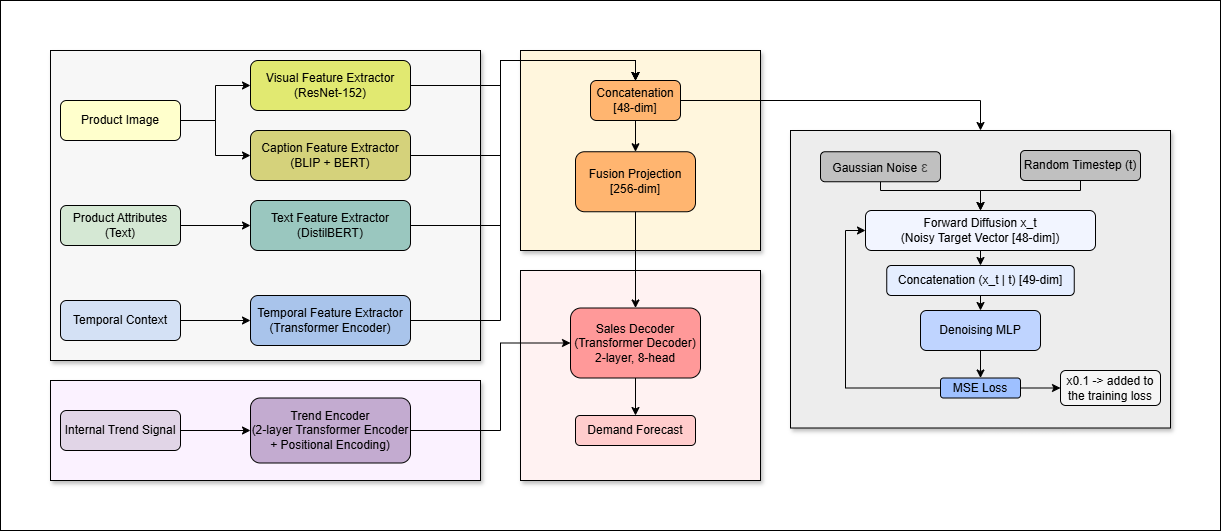

The diagram above was exported from draw.io. Its source (the exported page's mxGraphModel, read from the mxfile embedded in the PNG):
<mxGraphModel dx="2115" dy="1872" grid="1" gridSize="10" guides="1" tooltips="1" connect="1" arrows="1" fold="1" page="1" pageScale="1" pageWidth="827" pageHeight="1169" math="0" shadow="0">
  <root>
    <mxCell id="0" />
    <mxCell id="1" parent="0" />
    <mxCell id="PbkpHALRjyexcazFKrqI-60" parent="1" style="rounded=0;whiteSpace=wrap;html=1;" value="" vertex="1">
      <mxGeometry height="530" width="1220" x="-50" y="-40" as="geometry" />
    </mxCell>
    <mxCell id="PbkpHALRjyexcazFKrqI-59" parent="1" style="rounded=0;whiteSpace=wrap;html=1;fillColor=#FFF2F2;shadow=1;" value="" vertex="1">
      <mxGeometry height="210" width="240" x="470" y="230" as="geometry" />
    </mxCell>
    <mxCell id="PbkpHALRjyexcazFKrqI-58" parent="1" style="rounded=0;whiteSpace=wrap;html=1;fillColor=#FFF6DD;shadow=1;" value="" vertex="1">
      <mxGeometry height="200" width="240" x="470" y="10" as="geometry" />
    </mxCell>
    <mxCell id="PbkpHALRjyexcazFKrqI-57" parent="1" style="rounded=0;whiteSpace=wrap;html=1;fillColor=#FBF2FF;shadow=1;" value="" vertex="1">
      <mxGeometry height="100" width="430" y="340" as="geometry" />
    </mxCell>
    <mxCell id="PbkpHALRjyexcazFKrqI-55" parent="1" style="rounded=0;whiteSpace=wrap;html=1;shadow=1;fillColor=#F7F7F7;" value="" vertex="1">
      <mxGeometry height="310" width="430" y="10" as="geometry" />
    </mxCell>
    <mxCell id="PbkpHALRjyexcazFKrqI-12" edge="1" parent="1" source="PbkpHALRjyexcazFKrqI-1" style="edgeStyle=orthogonalEdgeStyle;rounded=0;orthogonalLoop=1;jettySize=auto;html=1;" target="PbkpHALRjyexcazFKrqI-9" value="">
      <mxGeometry relative="1" as="geometry" />
    </mxCell>
    <mxCell id="PbkpHALRjyexcazFKrqI-13" edge="1" parent="1" source="PbkpHALRjyexcazFKrqI-1" style="edgeStyle=orthogonalEdgeStyle;rounded=0;orthogonalLoop=1;jettySize=auto;html=1;exitX=1;exitY=0.5;exitDx=0;exitDy=0;entryX=0;entryY=0.5;entryDx=0;entryDy=0;" target="PbkpHALRjyexcazFKrqI-8">
      <mxGeometry relative="1" as="geometry" />
    </mxCell>
    <mxCell id="PbkpHALRjyexcazFKrqI-1" parent="1" style="rounded=1;whiteSpace=wrap;html=1;fillColor=#FFFFCC;" value="Product Image" vertex="1">
      <mxGeometry height="40" width="120" x="10" y="60" as="geometry" />
    </mxCell>
    <mxCell id="PbkpHALRjyexcazFKrqI-4" edge="1" parent="1" source="PbkpHALRjyexcazFKrqI-1" style="edgeStyle=orthogonalEdgeStyle;rounded=0;orthogonalLoop=1;jettySize=auto;html=1;exitX=0.5;exitY=1;exitDx=0;exitDy=0;" target="PbkpHALRjyexcazFKrqI-1">
      <mxGeometry relative="1" as="geometry" />
    </mxCell>
    <mxCell id="PbkpHALRjyexcazFKrqI-15" edge="1" parent="1" source="PbkpHALRjyexcazFKrqI-5" style="edgeStyle=orthogonalEdgeStyle;rounded=0;orthogonalLoop=1;jettySize=auto;html=1;exitX=1;exitY=0.5;exitDx=0;exitDy=0;entryX=0;entryY=0.5;entryDx=0;entryDy=0;" target="PbkpHALRjyexcazFKrqI-11">
      <mxGeometry relative="1" as="geometry" />
    </mxCell>
    <mxCell id="PbkpHALRjyexcazFKrqI-5" parent="1" style="rounded=1;whiteSpace=wrap;html=1;fillColor=#D4E1F5;" value="Temporal Context" vertex="1">
      <mxGeometry height="40" width="120" x="10" y="260" as="geometry" />
    </mxCell>
    <mxCell id="PbkpHALRjyexcazFKrqI-14" edge="1" parent="1" source="PbkpHALRjyexcazFKrqI-6" style="edgeStyle=orthogonalEdgeStyle;rounded=0;orthogonalLoop=1;jettySize=auto;html=1;exitX=1;exitY=0.5;exitDx=0;exitDy=0;entryX=0;entryY=0.5;entryDx=0;entryDy=0;" target="PbkpHALRjyexcazFKrqI-10">
      <mxGeometry relative="1" as="geometry" />
    </mxCell>
    <mxCell id="PbkpHALRjyexcazFKrqI-6" parent="1" style="rounded=1;whiteSpace=wrap;html=1;fillColor=#D5E8D4;" value="Product Attributes (Text)" vertex="1">
      <mxGeometry height="40" width="120" x="10" y="165" as="geometry" />
    </mxCell>
    <mxCell id="WO0zkOSxEQosdA28CkOR-33" edge="1" parent="1" source="PbkpHALRjyexcazFKrqI-8" style="edgeStyle=orthogonalEdgeStyle;rounded=0;orthogonalLoop=1;jettySize=auto;html=1;entryX=0.5;entryY=0;entryDx=0;entryDy=0;" target="PbkpHALRjyexcazFKrqI-20">
      <mxGeometry relative="1" as="geometry" />
    </mxCell>
    <mxCell id="PbkpHALRjyexcazFKrqI-8" parent="1" style="rounded=1;whiteSpace=wrap;html=1;fillColor=#D5D27B;" value="Caption Feature Extractor&lt;div&gt;(BLIP + BERT)&lt;/div&gt;" vertex="1">
      <mxGeometry height="50" width="160" x="200" y="90" as="geometry" />
    </mxCell>
    <mxCell id="WO0zkOSxEQosdA28CkOR-36" edge="1" parent="1" source="PbkpHALRjyexcazFKrqI-9" style="edgeStyle=orthogonalEdgeStyle;rounded=0;orthogonalLoop=1;jettySize=auto;html=1;entryX=0.5;entryY=0;entryDx=0;entryDy=0;" target="PbkpHALRjyexcazFKrqI-20">
      <mxGeometry relative="1" as="geometry" />
    </mxCell>
    <mxCell id="PbkpHALRjyexcazFKrqI-9" parent="1" style="rounded=1;whiteSpace=wrap;html=1;fillColor=#E1E971;" value="Visual Feature Extractor&lt;div&gt;(ResNet-152)&lt;/div&gt;" vertex="1">
      <mxGeometry height="50" width="160" x="200" y="20" as="geometry" />
    </mxCell>
    <mxCell id="WO0zkOSxEQosdA28CkOR-34" edge="1" parent="1" source="PbkpHALRjyexcazFKrqI-10" style="edgeStyle=orthogonalEdgeStyle;rounded=0;orthogonalLoop=1;jettySize=auto;html=1;exitX=1;exitY=0.5;exitDx=0;exitDy=0;entryX=0.5;entryY=0;entryDx=0;entryDy=0;" target="PbkpHALRjyexcazFKrqI-20">
      <mxGeometry relative="1" as="geometry" />
    </mxCell>
    <mxCell id="PbkpHALRjyexcazFKrqI-10" parent="1" style="rounded=1;whiteSpace=wrap;html=1;fillColor=#9AC7BF;" value="Text Feature Extractor&lt;div&gt;(DistilBERT)&lt;/div&gt;" vertex="1">
      <mxGeometry height="50" width="160" x="200" y="160" as="geometry" />
    </mxCell>
    <mxCell id="WO0zkOSxEQosdA28CkOR-35" edge="1" parent="1" source="PbkpHALRjyexcazFKrqI-11" style="edgeStyle=orthogonalEdgeStyle;rounded=0;orthogonalLoop=1;jettySize=auto;html=1;exitX=1;exitY=0.5;exitDx=0;exitDy=0;entryX=0.5;entryY=0;entryDx=0;entryDy=0;" target="PbkpHALRjyexcazFKrqI-20">
      <mxGeometry relative="1" as="geometry" />
    </mxCell>
    <mxCell id="PbkpHALRjyexcazFKrqI-11" parent="1" style="rounded=1;whiteSpace=wrap;html=1;fillColor=#A9C4EB;" value="Temporal Feature Extractor&lt;div&gt;(Transformer Encoder)&lt;/div&gt;" vertex="1">
      <mxGeometry height="50" width="160" x="200" y="255" as="geometry" />
    </mxCell>
    <mxCell id="PbkpHALRjyexcazFKrqI-27" edge="1" parent="1" source="PbkpHALRjyexcazFKrqI-20" style="edgeStyle=orthogonalEdgeStyle;rounded=0;orthogonalLoop=1;jettySize=auto;html=1;" target="PbkpHALRjyexcazFKrqI-26" value="">
      <mxGeometry relative="1" as="geometry" />
    </mxCell>
    <mxCell id="WO0zkOSxEQosdA28CkOR-17" edge="1" parent="1" source="PbkpHALRjyexcazFKrqI-20" style="edgeStyle=orthogonalEdgeStyle;rounded=0;orthogonalLoop=1;jettySize=auto;html=1;exitX=1;exitY=0.5;exitDx=0;exitDy=0;entryX=0.5;entryY=0;entryDx=0;entryDy=0;" target="PbkpHALRjyexcazFKrqI-30">
      <mxGeometry relative="1" as="geometry" />
    </mxCell>
    <mxCell id="PbkpHALRjyexcazFKrqI-20" parent="1" style="whiteSpace=wrap;html=1;rounded=1;fillColor=#FFB570;gradientColor=none;" value="Concatenation&lt;div&gt;[48-dim]&lt;/div&gt;" vertex="1">
      <mxGeometry height="40" width="90" x="540" y="40" as="geometry" />
    </mxCell>
    <mxCell id="WO0zkOSxEQosdA28CkOR-13" edge="1" parent="1" source="PbkpHALRjyexcazFKrqI-26" style="edgeStyle=orthogonalEdgeStyle;rounded=0;orthogonalLoop=1;jettySize=auto;html=1;exitX=0.5;exitY=1;exitDx=0;exitDy=0;entryX=0.5;entryY=0;entryDx=0;entryDy=0;" target="PbkpHALRjyexcazFKrqI-28">
      <mxGeometry relative="1" as="geometry" />
    </mxCell>
    <mxCell id="PbkpHALRjyexcazFKrqI-26" parent="1" style="whiteSpace=wrap;html=1;rounded=1;fillColor=#FFB570;" value="Fusion Projection&lt;div&gt;[256-dim]&lt;/div&gt;" vertex="1">
      <mxGeometry height="60" width="120" x="525" y="111.25" as="geometry" />
    </mxCell>
    <mxCell id="PbkpHALRjyexcazFKrqI-38" edge="1" parent="1" source="PbkpHALRjyexcazFKrqI-28" style="edgeStyle=orthogonalEdgeStyle;rounded=0;orthogonalLoop=1;jettySize=auto;html=1;" target="PbkpHALRjyexcazFKrqI-37" value="">
      <mxGeometry relative="1" as="geometry" />
    </mxCell>
    <mxCell id="PbkpHALRjyexcazFKrqI-28" parent="1" style="whiteSpace=wrap;html=1;rounded=1;fillColor=#FF9999;" value="Sales Decoder&lt;div&gt;(Transformer Decoder)&lt;/div&gt;&lt;div&gt;2-layer, 8-head&lt;/div&gt;" vertex="1">
      <mxGeometry height="70" width="130" x="520" y="267.5" as="geometry" />
    </mxCell>
    <mxCell id="PbkpHALRjyexcazFKrqI-30" parent="1" style="whiteSpace=wrap;html=1;rounded=0;fillColor=#EDEDED;shadow=1;" value="" vertex="1">
      <mxGeometry height="297.5" width="380" x="740" y="90" as="geometry" />
    </mxCell>
    <mxCell id="WO0zkOSxEQosdA28CkOR-4" edge="1" parent="1" source="PbkpHALRjyexcazFKrqI-32" style="edgeStyle=orthogonalEdgeStyle;rounded=0;orthogonalLoop=1;jettySize=auto;html=1;" target="PbkpHALRjyexcazFKrqI-35">
      <mxGeometry relative="1" as="geometry" />
    </mxCell>
    <mxCell id="PbkpHALRjyexcazFKrqI-32" parent="1" style="rounded=1;whiteSpace=wrap;html=1;fillColor=#E1D5E7;" value="Internal Trend Signal" vertex="1">
      <mxGeometry height="40" width="120" x="10" y="370" as="geometry" />
    </mxCell>
    <mxCell id="WO0zkOSxEQosdA28CkOR-37" edge="1" parent="1" source="PbkpHALRjyexcazFKrqI-35" style="edgeStyle=orthogonalEdgeStyle;rounded=0;orthogonalLoop=1;jettySize=auto;html=1;exitX=1;exitY=0.5;exitDx=0;exitDy=0;entryX=0;entryY=0.5;entryDx=0;entryDy=0;" target="PbkpHALRjyexcazFKrqI-28">
      <mxGeometry relative="1" as="geometry">
        <Array as="points">
          <mxPoint x="450" y="390" />
          <mxPoint x="450" y="303" />
        </Array>
      </mxGeometry>
    </mxCell>
    <mxCell id="PbkpHALRjyexcazFKrqI-35" parent="1" style="rounded=1;whiteSpace=wrap;html=1;fillColor=#C3ABD0;" value="Trend Encoder&lt;div&gt;(2-layer Transformer Encoder + Positional Encoding)&lt;/div&gt;" vertex="1">
      <mxGeometry height="65" width="160" x="200" y="357.5" as="geometry" />
    </mxCell>
    <mxCell id="PbkpHALRjyexcazFKrqI-37" parent="1" style="whiteSpace=wrap;html=1;rounded=1;fillColor=#FFCCCC;" value="Demand Forecast" vertex="1">
      <mxGeometry height="30" width="120" x="525" y="375" as="geometry" />
    </mxCell>
    <mxCell id="WO0zkOSxEQosdA28CkOR-29" edge="1" parent="1" source="WO0zkOSxEQosdA28CkOR-1" style="edgeStyle=orthogonalEdgeStyle;rounded=0;orthogonalLoop=1;jettySize=auto;html=1;exitX=0.5;exitY=1;exitDx=0;exitDy=0;entryX=0.5;entryY=0;entryDx=0;entryDy=0;" target="WO0zkOSxEQosdA28CkOR-11">
      <mxGeometry relative="1" as="geometry">
        <Array as="points">
          <mxPoint x="830" y="150" />
          <mxPoint x="930" y="150" />
        </Array>
      </mxGeometry>
    </mxCell>
    <mxCell id="WO0zkOSxEQosdA28CkOR-1" parent="1" style="rounded=1;whiteSpace=wrap;html=1;fillColor=#C0C0C0;" value="&lt;div style=&quot;text-align: start;&quot;&gt;&lt;span style=&quot;background-color: transparent; color: light-dark(rgb(0, 0, 0), rgb(255, 255, 255));&quot;&gt;Gaussian Noise&lt;/span&gt;&lt;span style=&quot;background-color: rgb(192, 192, 192);&quot;&gt;&lt;span style=&quot;color: rgb(71, 71, 71); font-family: Arial, sans-serif; font-size: 14px;&quot;&gt;&amp;nbsp;&lt;/span&gt;&lt;span style=&quot;color: rgb(71, 71, 71); font-family: Arial, sans-serif;&quot;&gt;&lt;font style=&quot;font-size: 15px;&quot;&gt;ε&lt;/font&gt;&lt;/span&gt;&lt;/span&gt;&lt;/div&gt;" vertex="1">
      <mxGeometry height="30" width="120" x="770" y="111.25" as="geometry" />
    </mxCell>
    <mxCell id="WO0zkOSxEQosdA28CkOR-30" edge="1" parent="1" source="WO0zkOSxEQosdA28CkOR-7" style="edgeStyle=orthogonalEdgeStyle;rounded=0;orthogonalLoop=1;jettySize=auto;html=1;exitX=0.5;exitY=1;exitDx=0;exitDy=0;">
      <mxGeometry relative="1" as="geometry">
        <Array as="points">
          <mxPoint x="1030" y="150" />
          <mxPoint x="930" y="150" />
        </Array>
        <mxPoint x="930" y="170.00000000000023" as="targetPoint" />
      </mxGeometry>
    </mxCell>
    <mxCell id="WO0zkOSxEQosdA28CkOR-7" parent="1" style="rounded=1;whiteSpace=wrap;html=1;fillColor=#C0C0C0;" value="Random Timestep (t)" vertex="1">
      <mxGeometry height="30" width="120" x="970" y="110" as="geometry" />
    </mxCell>
    <mxCell id="WO0zkOSxEQosdA28CkOR-27" edge="1" parent="1" source="WO0zkOSxEQosdA28CkOR-10" style="edgeStyle=orthogonalEdgeStyle;rounded=0;orthogonalLoop=1;jettySize=auto;html=1;exitX=0.5;exitY=1;exitDx=0;exitDy=0;entryX=0.5;entryY=0;entryDx=0;entryDy=0;" target="WO0zkOSxEQosdA28CkOR-19">
      <mxGeometry relative="1" as="geometry" />
    </mxCell>
    <mxCell id="WO0zkOSxEQosdA28CkOR-10" parent="1" style="rounded=1;whiteSpace=wrap;html=1;fillColor=#BFD4FF;" value="Denoising MLP" vertex="1">
      <mxGeometry height="40" width="120" x="870" y="270" as="geometry" />
    </mxCell>
    <mxCell id="WO0zkOSxEQosdA28CkOR-25" edge="1" parent="1" source="WO0zkOSxEQosdA28CkOR-11" style="edgeStyle=orthogonalEdgeStyle;rounded=0;orthogonalLoop=1;jettySize=auto;html=1;exitX=0.5;exitY=1;exitDx=0;exitDy=0;entryX=0.5;entryY=0;entryDx=0;entryDy=0;" target="WO0zkOSxEQosdA28CkOR-18">
      <mxGeometry relative="1" as="geometry" />
    </mxCell>
    <mxCell id="WO0zkOSxEQosdA28CkOR-11" parent="1" style="rounded=1;whiteSpace=wrap;html=1;fillColor=#F2F5FF;" value="Forward Diffusion x_t&lt;div&gt;(Noisy Target Vector [48-dim])&lt;/div&gt;" vertex="1">
      <mxGeometry height="40" width="230" x="815" y="170" as="geometry" />
    </mxCell>
    <mxCell id="WO0zkOSxEQosdA28CkOR-26" edge="1" parent="1" source="WO0zkOSxEQosdA28CkOR-18" style="edgeStyle=orthogonalEdgeStyle;rounded=0;orthogonalLoop=1;jettySize=auto;html=1;exitX=0.5;exitY=1;exitDx=0;exitDy=0;entryX=0.5;entryY=0;entryDx=0;entryDy=0;" target="WO0zkOSxEQosdA28CkOR-10">
      <mxGeometry relative="1" as="geometry" />
    </mxCell>
    <mxCell id="WO0zkOSxEQosdA28CkOR-18" parent="1" style="rounded=1;whiteSpace=wrap;html=1;fillColor=#E5EEFF;" value="Concatenation (x_t | t) [49-dim]" vertex="1">
      <mxGeometry height="30" width="187.5" x="836.25" y="225" as="geometry" />
    </mxCell>
    <mxCell id="WO0zkOSxEQosdA28CkOR-22" edge="1" parent="1" source="WO0zkOSxEQosdA28CkOR-19" style="edgeStyle=orthogonalEdgeStyle;rounded=0;orthogonalLoop=1;jettySize=auto;html=1;" target="WO0zkOSxEQosdA28CkOR-21" value="">
      <mxGeometry relative="1" as="geometry" />
    </mxCell>
    <mxCell id="WO0zkOSxEQosdA28CkOR-28" edge="1" parent="1" source="WO0zkOSxEQosdA28CkOR-19" style="edgeStyle=orthogonalEdgeStyle;rounded=0;orthogonalLoop=1;jettySize=auto;html=1;exitX=0;exitY=0.5;exitDx=0;exitDy=0;entryX=0;entryY=0.5;entryDx=0;entryDy=0;" target="WO0zkOSxEQosdA28CkOR-11">
      <mxGeometry relative="1" as="geometry" />
    </mxCell>
    <mxCell id="WO0zkOSxEQosdA28CkOR-19" parent="1" style="rounded=1;whiteSpace=wrap;html=1;fillColor=#9EC0FF;" value="MSE Loss" vertex="1">
      <mxGeometry height="20" width="80" x="890" y="337.5" as="geometry" />
    </mxCell>
    <mxCell id="WO0zkOSxEQosdA28CkOR-21" parent="1" style="rounded=1;whiteSpace=wrap;html=1;fillColor=#F5F5F5;" value="x0.1 -&amp;gt; added to the training loss" vertex="1">
      <mxGeometry height="35" width="100" x="1010" y="330" as="geometry" />
    </mxCell>
  </root>
</mxGraphModel>